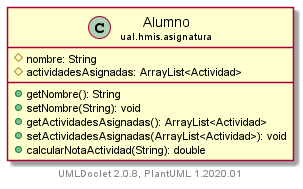

The diagram above was rendered by PlantUML. Its source (embedded in the PNG):
@startuml
    set namespaceSeparator none
    hide empty fields
    hide empty methods

    class "<size:14>Alumno\n<size:10>ual.hmis.asignatura" as ual.hmis.asignatura.Alumno [[../ual/hmis/asignatura/Alumno.html]] {
        #nombre: String
        #actividadesAsignadas: ArrayList<Actividad>
        +getNombre(): String
        +setNombre(String): void
        +getActividadesAsignadas(): ArrayList<Actividad>
        +setActividadesAsignadas(ArrayList<Actividad>): void
        +calcularNotaActividad(String): double
    }

    center footer UMLDoclet 2.0.8, PlantUML 1.2020.01
@enduml